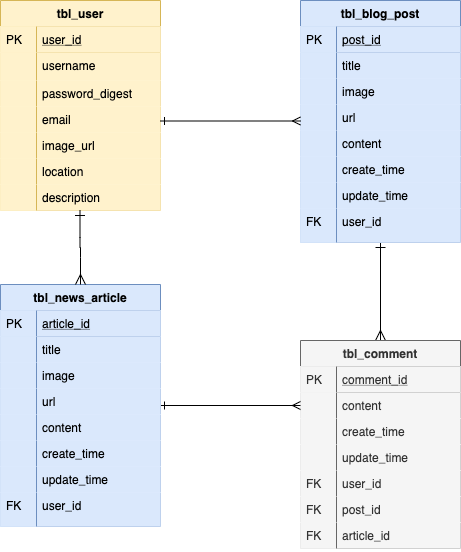

The diagram above was exported from draw.io. Its source (the exported page's mxGraphModel, read from the mxfile embedded in the PNG):
<mxGraphModel dx="946" dy="586" grid="1" gridSize="10" guides="1" tooltips="1" connect="1" arrows="1" fold="1" page="1" pageScale="1" pageWidth="827" pageHeight="1169" math="0" shadow="0">
  <root>
    <mxCell id="0" />
    <mxCell id="1" parent="0" />
    <mxCell id="2" value="" style="edgeStyle=orthogonalEdgeStyle;endArrow=ERmany;startArrow=ERone;shadow=0;strokeWidth=1;endSize=8;startSize=8;startFill=0;endFill=0;" edge="1" source="3" target="20" parent="1">
      <mxGeometry width="100" height="100" relative="1" as="geometry">
        <mxPoint x="410" y="182" as="sourcePoint" />
        <mxPoint x="330" y="169" as="targetPoint" />
        <Array as="points" />
      </mxGeometry>
    </mxCell>
    <mxCell id="3" value="tbl_blog_post" style="swimlane;fontStyle=1;childLayout=stackLayout;horizontal=1;startSize=26;horizontalStack=0;resizeParent=1;resizeLast=0;collapsible=1;marginBottom=0;rounded=0;shadow=0;strokeWidth=1;fillColor=#dae8fc;strokeColor=#6c8ebf;" vertex="1" parent="1">
      <mxGeometry x="400" y="40" width="160" height="242" as="geometry">
        <mxRectangle x="260" y="80" width="160" height="26" as="alternateBounds" />
      </mxGeometry>
    </mxCell>
    <mxCell id="4" value="post_id" style="shape=partialRectangle;top=0;left=0;right=0;bottom=1;align=left;verticalAlign=top;fillColor=#dae8fc;spacingLeft=40;spacingRight=4;overflow=hidden;rotatable=0;points=[[0,0.5],[1,0.5]];portConstraint=eastwest;dropTarget=0;rounded=0;shadow=0;strokeWidth=1;fontStyle=4;strokeColor=#6c8ebf;" vertex="1" parent="3">
      <mxGeometry y="26" width="160" height="26" as="geometry" />
    </mxCell>
    <mxCell id="5" value="PK" style="shape=partialRectangle;top=0;left=0;bottom=0;fillColor=#dae8fc;align=left;verticalAlign=top;spacingLeft=4;spacingRight=4;overflow=hidden;rotatable=0;points=[];portConstraint=eastwest;part=1;strokeColor=#6c8ebf;" vertex="1" connectable="0" parent="4">
      <mxGeometry width="36" height="26" as="geometry" />
    </mxCell>
    <mxCell id="6" value="title" style="shape=partialRectangle;top=0;left=0;right=0;bottom=0;align=left;verticalAlign=top;fillColor=#dae8fc;spacingLeft=40;spacingRight=4;overflow=hidden;rotatable=0;points=[[0,0.5],[1,0.5]];portConstraint=eastwest;dropTarget=0;rounded=0;shadow=0;strokeWidth=1;strokeColor=#6c8ebf;" vertex="1" parent="3">
      <mxGeometry y="52" width="160" height="26" as="geometry" />
    </mxCell>
    <mxCell id="7" value="" style="shape=partialRectangle;top=0;left=0;bottom=0;fillColor=#dae8fc;align=left;verticalAlign=top;spacingLeft=4;spacingRight=4;overflow=hidden;rotatable=0;points=[];portConstraint=eastwest;part=1;strokeColor=#6c8ebf;" vertex="1" connectable="0" parent="6">
      <mxGeometry width="36" height="26" as="geometry" />
    </mxCell>
    <mxCell id="8" value="image" style="shape=partialRectangle;top=0;left=0;right=0;bottom=0;align=left;verticalAlign=top;fillColor=#dae8fc;spacingLeft=40;spacingRight=4;overflow=hidden;rotatable=0;points=[[0,0.5],[1,0.5]];portConstraint=eastwest;dropTarget=0;rounded=0;shadow=0;strokeWidth=1;strokeColor=#6c8ebf;" vertex="1" parent="3">
      <mxGeometry y="78" width="160" height="26" as="geometry" />
    </mxCell>
    <mxCell id="9" value="" style="shape=partialRectangle;top=0;left=0;bottom=0;fillColor=#dae8fc;align=left;verticalAlign=top;spacingLeft=4;spacingRight=4;overflow=hidden;rotatable=0;points=[];portConstraint=eastwest;part=1;strokeColor=#6c8ebf;" vertex="1" connectable="0" parent="8">
      <mxGeometry width="36" height="26" as="geometry" />
    </mxCell>
    <mxCell id="10" value="url" style="shape=partialRectangle;top=0;left=0;right=0;bottom=0;align=left;verticalAlign=top;fillColor=#dae8fc;spacingLeft=40;spacingRight=4;overflow=hidden;rotatable=0;points=[[0,0.5],[1,0.5]];portConstraint=eastwest;dropTarget=0;rounded=0;shadow=0;strokeWidth=1;strokeColor=#6c8ebf;" vertex="1" parent="3">
      <mxGeometry y="104" width="160" height="26" as="geometry" />
    </mxCell>
    <mxCell id="11" value="" style="shape=partialRectangle;top=0;left=0;bottom=0;fillColor=#dae8fc;align=left;verticalAlign=top;spacingLeft=4;spacingRight=4;overflow=hidden;rotatable=0;points=[];portConstraint=eastwest;part=1;strokeColor=#6c8ebf;" vertex="1" connectable="0" parent="10">
      <mxGeometry width="36" height="26" as="geometry" />
    </mxCell>
    <mxCell id="12" value="content" style="shape=partialRectangle;top=0;left=0;right=0;bottom=0;align=left;verticalAlign=top;fillColor=#dae8fc;spacingLeft=40;spacingRight=4;overflow=hidden;rotatable=0;points=[[0,0.5],[1,0.5]];portConstraint=eastwest;dropTarget=0;rounded=0;shadow=0;strokeWidth=1;strokeColor=#6c8ebf;" vertex="1" parent="3">
      <mxGeometry y="130" width="160" height="26" as="geometry" />
    </mxCell>
    <mxCell id="13" value="" style="shape=partialRectangle;top=0;left=0;bottom=0;fillColor=#dae8fc;align=left;verticalAlign=top;spacingLeft=4;spacingRight=4;overflow=hidden;rotatable=0;points=[];portConstraint=eastwest;part=1;strokeColor=#6c8ebf;" vertex="1" connectable="0" parent="12">
      <mxGeometry width="36" height="26" as="geometry" />
    </mxCell>
    <mxCell id="14" value="create_time" style="shape=partialRectangle;top=0;left=0;right=0;bottom=0;align=left;verticalAlign=top;fillColor=#dae8fc;spacingLeft=40;spacingRight=4;overflow=hidden;rotatable=0;points=[[0,0.5],[1,0.5]];portConstraint=eastwest;dropTarget=0;rounded=0;shadow=0;strokeWidth=1;strokeColor=#6c8ebf;" vertex="1" parent="3">
      <mxGeometry y="156" width="160" height="26" as="geometry" />
    </mxCell>
    <mxCell id="15" value="" style="shape=partialRectangle;top=0;left=0;bottom=0;fillColor=#dae8fc;align=left;verticalAlign=top;spacingLeft=4;spacingRight=4;overflow=hidden;rotatable=0;points=[];portConstraint=eastwest;part=1;strokeColor=#6c8ebf;" vertex="1" connectable="0" parent="14">
      <mxGeometry width="36" height="26" as="geometry" />
    </mxCell>
    <mxCell id="16" value="update_time" style="shape=partialRectangle;top=0;left=0;right=0;bottom=0;align=left;verticalAlign=top;fillColor=#dae8fc;spacingLeft=40;spacingRight=4;overflow=hidden;rotatable=0;points=[[0,0.5],[1,0.5]];portConstraint=eastwest;dropTarget=0;rounded=0;shadow=0;strokeWidth=1;strokeColor=#6c8ebf;" vertex="1" parent="3">
      <mxGeometry y="182" width="160" height="26" as="geometry" />
    </mxCell>
    <mxCell id="17" value="" style="shape=partialRectangle;top=0;left=0;bottom=0;fillColor=#dae8fc;align=left;verticalAlign=top;spacingLeft=4;spacingRight=4;overflow=hidden;rotatable=0;points=[];portConstraint=eastwest;part=1;strokeColor=#6c8ebf;" vertex="1" connectable="0" parent="16">
      <mxGeometry width="36" height="26" as="geometry" />
    </mxCell>
    <mxCell id="18" value="user_id" style="shape=partialRectangle;top=0;left=0;right=0;bottom=0;align=left;verticalAlign=top;fillColor=#dae8fc;spacingLeft=40;spacingRight=4;overflow=hidden;rotatable=0;points=[[0,0.5],[1,0.5]];portConstraint=eastwest;dropTarget=0;rounded=0;shadow=0;strokeWidth=1;strokeColor=#6c8ebf;" vertex="1" parent="3">
      <mxGeometry y="208" width="160" height="34" as="geometry" />
    </mxCell>
    <mxCell id="19" value="FK" style="shape=partialRectangle;top=0;left=0;bottom=0;fillColor=#dae8fc;align=left;verticalAlign=top;spacingLeft=4;spacingRight=4;overflow=hidden;rotatable=0;points=[];portConstraint=eastwest;part=1;strokeColor=#6c8ebf;" vertex="1" connectable="0" parent="18">
      <mxGeometry width="36" height="34" as="geometry" />
    </mxCell>
    <mxCell id="20" value="tbl_comment" style="swimlane;fontStyle=1;childLayout=stackLayout;horizontal=1;startSize=26;horizontalStack=0;resizeParent=1;resizeLast=0;collapsible=1;marginBottom=0;rounded=0;shadow=0;strokeWidth=1;fillColor=#f5f5f5;strokeColor=#666666;fontColor=#333333;" vertex="1" parent="1">
      <mxGeometry x="400" y="380" width="160" height="208" as="geometry">
        <mxRectangle x="260" y="270" width="160" height="26" as="alternateBounds" />
      </mxGeometry>
    </mxCell>
    <mxCell id="21" value="comment_id" style="shape=partialRectangle;top=0;left=0;right=0;bottom=1;align=left;verticalAlign=top;fillColor=#f5f5f5;spacingLeft=40;spacingRight=4;overflow=hidden;rotatable=0;points=[[0,0.5],[1,0.5]];portConstraint=eastwest;dropTarget=0;rounded=0;shadow=0;strokeWidth=1;fontStyle=4;strokeColor=#666666;fontColor=#333333;" vertex="1" parent="20">
      <mxGeometry y="26" width="160" height="26" as="geometry" />
    </mxCell>
    <mxCell id="22" value="PK" style="shape=partialRectangle;top=0;left=0;bottom=0;fillColor=#f5f5f5;align=left;verticalAlign=top;spacingLeft=4;spacingRight=4;overflow=hidden;rotatable=0;points=[];portConstraint=eastwest;part=1;strokeColor=#666666;fontColor=#333333;" vertex="1" connectable="0" parent="21">
      <mxGeometry width="36" height="26" as="geometry" />
    </mxCell>
    <mxCell id="23" value="content" style="shape=partialRectangle;top=0;left=0;right=0;bottom=0;align=left;verticalAlign=top;fillColor=#f5f5f5;spacingLeft=40;spacingRight=4;overflow=hidden;rotatable=0;points=[[0,0.5],[1,0.5]];portConstraint=eastwest;dropTarget=0;rounded=0;shadow=0;strokeWidth=1;strokeColor=#666666;fontColor=#333333;" vertex="1" parent="20">
      <mxGeometry y="52" width="160" height="26" as="geometry" />
    </mxCell>
    <mxCell id="24" value="" style="shape=partialRectangle;top=0;left=0;bottom=0;fillColor=#f5f5f5;align=left;verticalAlign=top;spacingLeft=4;spacingRight=4;overflow=hidden;rotatable=0;points=[];portConstraint=eastwest;part=1;strokeColor=#666666;fontColor=#333333;" vertex="1" connectable="0" parent="23">
      <mxGeometry width="36" height="26" as="geometry" />
    </mxCell>
    <mxCell id="25" value="create_time" style="shape=partialRectangle;top=0;left=0;right=0;bottom=0;align=left;verticalAlign=top;fillColor=#f5f5f5;spacingLeft=40;spacingRight=4;overflow=hidden;rotatable=0;points=[[0,0.5],[1,0.5]];portConstraint=eastwest;dropTarget=0;rounded=0;shadow=0;strokeWidth=1;strokeColor=#666666;fontColor=#333333;" vertex="1" parent="20">
      <mxGeometry y="78" width="160" height="26" as="geometry" />
    </mxCell>
    <mxCell id="26" value="" style="shape=partialRectangle;top=0;left=0;bottom=0;fillColor=#f5f5f5;align=left;verticalAlign=top;spacingLeft=4;spacingRight=4;overflow=hidden;rotatable=0;points=[];portConstraint=eastwest;part=1;strokeColor=#666666;fontColor=#333333;" vertex="1" connectable="0" parent="25">
      <mxGeometry width="36" height="26" as="geometry" />
    </mxCell>
    <mxCell id="27" value="update_time" style="shape=partialRectangle;top=0;left=0;right=0;bottom=0;align=left;verticalAlign=top;fillColor=#f5f5f5;spacingLeft=40;spacingRight=4;overflow=hidden;rotatable=0;points=[[0,0.5],[1,0.5]];portConstraint=eastwest;dropTarget=0;rounded=0;shadow=0;strokeWidth=1;strokeColor=#666666;fontColor=#333333;" vertex="1" parent="20">
      <mxGeometry y="104" width="160" height="26" as="geometry" />
    </mxCell>
    <mxCell id="28" value="" style="shape=partialRectangle;top=0;left=0;bottom=0;fillColor=#f5f5f5;align=left;verticalAlign=top;spacingLeft=4;spacingRight=4;overflow=hidden;rotatable=0;points=[];portConstraint=eastwest;part=1;strokeColor=#666666;fontColor=#333333;" vertex="1" connectable="0" parent="27">
      <mxGeometry width="36" height="26" as="geometry" />
    </mxCell>
    <mxCell id="29" value="user_id" style="shape=partialRectangle;top=0;left=0;right=0;bottom=0;align=left;verticalAlign=top;fillColor=#f5f5f5;spacingLeft=40;spacingRight=4;overflow=hidden;rotatable=0;points=[[0,0.5],[1,0.5]];portConstraint=eastwest;dropTarget=0;rounded=0;shadow=0;strokeWidth=1;strokeColor=#666666;fontColor=#333333;" vertex="1" parent="20">
      <mxGeometry y="130" width="160" height="26" as="geometry" />
    </mxCell>
    <mxCell id="30" value="FK" style="shape=partialRectangle;top=0;left=0;bottom=0;fillColor=#f5f5f5;align=left;verticalAlign=top;spacingLeft=4;spacingRight=4;overflow=hidden;rotatable=0;points=[];portConstraint=eastwest;part=1;strokeColor=#666666;fontColor=#333333;" vertex="1" connectable="0" parent="29">
      <mxGeometry width="36" height="26" as="geometry" />
    </mxCell>
    <mxCell id="31" value="post_id" style="shape=partialRectangle;top=0;left=0;right=0;bottom=0;align=left;verticalAlign=top;fillColor=#f5f5f5;spacingLeft=40;spacingRight=4;overflow=hidden;rotatable=0;points=[[0,0.5],[1,0.5]];portConstraint=eastwest;dropTarget=0;rounded=0;shadow=0;strokeWidth=1;strokeColor=#666666;fontColor=#333333;" vertex="1" parent="20">
      <mxGeometry y="156" width="160" height="26" as="geometry" />
    </mxCell>
    <mxCell id="32" value="FK" style="shape=partialRectangle;top=0;left=0;bottom=0;fillColor=#f5f5f5;align=left;verticalAlign=top;spacingLeft=4;spacingRight=4;overflow=hidden;rotatable=0;points=[];portConstraint=eastwest;part=1;strokeColor=#666666;fontColor=#333333;" vertex="1" connectable="0" parent="31">
      <mxGeometry width="36" height="26" as="geometry" />
    </mxCell>
    <mxCell id="33" value="article_id" style="shape=partialRectangle;top=0;left=0;right=0;bottom=0;align=left;verticalAlign=top;fillColor=#f5f5f5;spacingLeft=40;spacingRight=4;overflow=hidden;rotatable=0;points=[[0,0.5],[1,0.5]];portConstraint=eastwest;dropTarget=0;rounded=0;shadow=0;strokeWidth=1;strokeColor=#666666;fontColor=#333333;" vertex="1" parent="20">
      <mxGeometry y="182" width="160" height="26" as="geometry" />
    </mxCell>
    <mxCell id="34" value="FK" style="shape=partialRectangle;top=0;left=0;bottom=0;fillColor=#f5f5f5;align=left;verticalAlign=top;spacingLeft=4;spacingRight=4;overflow=hidden;rotatable=0;points=[];portConstraint=eastwest;part=1;strokeColor=#666666;fontColor=#333333;" vertex="1" connectable="0" parent="33">
      <mxGeometry width="36" height="26" as="geometry" />
    </mxCell>
    <mxCell id="35" value="" style="edgeStyle=orthogonalEdgeStyle;rounded=0;orthogonalLoop=1;jettySize=auto;html=1;startArrow=ERone;startFill=0;endArrow=ERmany;endFill=0;" edge="1" source="36" target="23" parent="1">
      <mxGeometry relative="1" as="geometry">
        <mxPoint x="396" y="454" as="targetPoint" />
      </mxGeometry>
    </mxCell>
    <mxCell id="36" value="tbl_news_article" style="swimlane;fontStyle=1;childLayout=stackLayout;horizontal=1;startSize=26;horizontalStack=0;resizeParent=1;resizeLast=0;collapsible=1;marginBottom=0;rounded=0;shadow=0;strokeWidth=1;fillColor=#dae8fc;strokeColor=#6c8ebf;" vertex="1" parent="1">
      <mxGeometry x="100" y="324" width="160" height="242" as="geometry">
        <mxRectangle x="260" y="80" width="160" height="26" as="alternateBounds" />
      </mxGeometry>
    </mxCell>
    <mxCell id="37" value="article_id" style="shape=partialRectangle;top=0;left=0;right=0;bottom=1;align=left;verticalAlign=top;fillColor=#dae8fc;spacingLeft=40;spacingRight=4;overflow=hidden;rotatable=0;points=[[0,0.5],[1,0.5]];portConstraint=eastwest;dropTarget=0;rounded=0;shadow=0;strokeWidth=1;fontStyle=4;strokeColor=#6c8ebf;" vertex="1" parent="36">
      <mxGeometry y="26" width="160" height="26" as="geometry" />
    </mxCell>
    <mxCell id="38" value="PK" style="shape=partialRectangle;top=0;left=0;bottom=0;fillColor=#dae8fc;align=left;verticalAlign=top;spacingLeft=4;spacingRight=4;overflow=hidden;rotatable=0;points=[];portConstraint=eastwest;part=1;strokeColor=#6c8ebf;" vertex="1" connectable="0" parent="37">
      <mxGeometry width="36" height="26" as="geometry" />
    </mxCell>
    <mxCell id="39" value="title" style="shape=partialRectangle;top=0;left=0;right=0;bottom=0;align=left;verticalAlign=top;fillColor=#dae8fc;spacingLeft=40;spacingRight=4;overflow=hidden;rotatable=0;points=[[0,0.5],[1,0.5]];portConstraint=eastwest;dropTarget=0;rounded=0;shadow=0;strokeWidth=1;strokeColor=#6c8ebf;" vertex="1" parent="36">
      <mxGeometry y="52" width="160" height="26" as="geometry" />
    </mxCell>
    <mxCell id="40" value="" style="shape=partialRectangle;top=0;left=0;bottom=0;fillColor=#dae8fc;align=left;verticalAlign=top;spacingLeft=4;spacingRight=4;overflow=hidden;rotatable=0;points=[];portConstraint=eastwest;part=1;strokeColor=#6c8ebf;" vertex="1" connectable="0" parent="39">
      <mxGeometry width="36" height="26" as="geometry" />
    </mxCell>
    <mxCell id="41" value="image" style="shape=partialRectangle;top=0;left=0;right=0;bottom=0;align=left;verticalAlign=top;fillColor=#dae8fc;spacingLeft=40;spacingRight=4;overflow=hidden;rotatable=0;points=[[0,0.5],[1,0.5]];portConstraint=eastwest;dropTarget=0;rounded=0;shadow=0;strokeWidth=1;strokeColor=#6c8ebf;" vertex="1" parent="36">
      <mxGeometry y="78" width="160" height="26" as="geometry" />
    </mxCell>
    <mxCell id="42" value="" style="shape=partialRectangle;top=0;left=0;bottom=0;fillColor=#dae8fc;align=left;verticalAlign=top;spacingLeft=4;spacingRight=4;overflow=hidden;rotatable=0;points=[];portConstraint=eastwest;part=1;strokeColor=#6c8ebf;" vertex="1" connectable="0" parent="41">
      <mxGeometry width="36" height="26" as="geometry" />
    </mxCell>
    <mxCell id="43" value="url" style="shape=partialRectangle;top=0;left=0;right=0;bottom=0;align=left;verticalAlign=top;fillColor=#dae8fc;spacingLeft=40;spacingRight=4;overflow=hidden;rotatable=0;points=[[0,0.5],[1,0.5]];portConstraint=eastwest;dropTarget=0;rounded=0;shadow=0;strokeWidth=1;strokeColor=#6c8ebf;" vertex="1" parent="36">
      <mxGeometry y="104" width="160" height="26" as="geometry" />
    </mxCell>
    <mxCell id="44" value="" style="shape=partialRectangle;top=0;left=0;bottom=0;fillColor=#dae8fc;align=left;verticalAlign=top;spacingLeft=4;spacingRight=4;overflow=hidden;rotatable=0;points=[];portConstraint=eastwest;part=1;strokeColor=#6c8ebf;" vertex="1" connectable="0" parent="43">
      <mxGeometry width="36" height="26" as="geometry" />
    </mxCell>
    <mxCell id="45" value="content" style="shape=partialRectangle;top=0;left=0;right=0;bottom=0;align=left;verticalAlign=top;fillColor=#dae8fc;spacingLeft=40;spacingRight=4;overflow=hidden;rotatable=0;points=[[0,0.5],[1,0.5]];portConstraint=eastwest;dropTarget=0;rounded=0;shadow=0;strokeWidth=1;strokeColor=#6c8ebf;" vertex="1" parent="36">
      <mxGeometry y="130" width="160" height="26" as="geometry" />
    </mxCell>
    <mxCell id="46" value="" style="shape=partialRectangle;top=0;left=0;bottom=0;fillColor=#dae8fc;align=left;verticalAlign=top;spacingLeft=4;spacingRight=4;overflow=hidden;rotatable=0;points=[];portConstraint=eastwest;part=1;strokeColor=#6c8ebf;" vertex="1" connectable="0" parent="45">
      <mxGeometry width="36" height="26" as="geometry" />
    </mxCell>
    <mxCell id="47" value="create_time" style="shape=partialRectangle;top=0;left=0;right=0;bottom=0;align=left;verticalAlign=top;fillColor=#dae8fc;spacingLeft=40;spacingRight=4;overflow=hidden;rotatable=0;points=[[0,0.5],[1,0.5]];portConstraint=eastwest;dropTarget=0;rounded=0;shadow=0;strokeWidth=1;strokeColor=#6c8ebf;" vertex="1" parent="36">
      <mxGeometry y="156" width="160" height="26" as="geometry" />
    </mxCell>
    <mxCell id="48" value="" style="shape=partialRectangle;top=0;left=0;bottom=0;fillColor=#dae8fc;align=left;verticalAlign=top;spacingLeft=4;spacingRight=4;overflow=hidden;rotatable=0;points=[];portConstraint=eastwest;part=1;strokeColor=#6c8ebf;" vertex="1" connectable="0" parent="47">
      <mxGeometry width="36" height="26" as="geometry" />
    </mxCell>
    <mxCell id="49" value="update_time" style="shape=partialRectangle;top=0;left=0;right=0;bottom=0;align=left;verticalAlign=top;fillColor=#dae8fc;spacingLeft=40;spacingRight=4;overflow=hidden;rotatable=0;points=[[0,0.5],[1,0.5]];portConstraint=eastwest;dropTarget=0;rounded=0;shadow=0;strokeWidth=1;strokeColor=#6c8ebf;" vertex="1" parent="36">
      <mxGeometry y="182" width="160" height="26" as="geometry" />
    </mxCell>
    <mxCell id="50" value="" style="shape=partialRectangle;top=0;left=0;bottom=0;fillColor=#dae8fc;align=left;verticalAlign=top;spacingLeft=4;spacingRight=4;overflow=hidden;rotatable=0;points=[];portConstraint=eastwest;part=1;strokeColor=#6c8ebf;" vertex="1" connectable="0" parent="49">
      <mxGeometry width="36" height="26" as="geometry" />
    </mxCell>
    <mxCell id="51" value="user_id" style="shape=partialRectangle;top=0;left=0;right=0;bottom=0;align=left;verticalAlign=top;fillColor=#dae8fc;spacingLeft=40;spacingRight=4;overflow=hidden;rotatable=0;points=[[0,0.5],[1,0.5]];portConstraint=eastwest;dropTarget=0;rounded=0;shadow=0;strokeWidth=1;strokeColor=#6c8ebf;" vertex="1" parent="36">
      <mxGeometry y="208" width="160" height="34" as="geometry" />
    </mxCell>
    <mxCell id="52" value="FK" style="shape=partialRectangle;top=0;left=0;bottom=0;fillColor=#dae8fc;align=left;verticalAlign=top;spacingLeft=4;spacingRight=4;overflow=hidden;rotatable=0;points=[];portConstraint=eastwest;part=1;strokeColor=#6c8ebf;" vertex="1" connectable="0" parent="51">
      <mxGeometry width="36" height="34" as="geometry" />
    </mxCell>
    <mxCell id="53" value="tbl_user" style="swimlane;fontStyle=1;childLayout=stackLayout;horizontal=1;startSize=26;horizontalStack=0;resizeParent=1;resizeLast=0;collapsible=1;marginBottom=0;rounded=0;shadow=0;strokeWidth=1;fillColor=#fff2cc;strokeColor=#d6b656;" vertex="1" parent="1">
      <mxGeometry x="100" y="40" width="160" height="210" as="geometry">
        <mxRectangle x="20" y="80" width="160" height="26" as="alternateBounds" />
      </mxGeometry>
    </mxCell>
    <mxCell id="54" value="user_id" style="shape=partialRectangle;top=0;left=0;right=0;bottom=1;align=left;verticalAlign=top;fillColor=#fff2cc;spacingLeft=40;spacingRight=4;overflow=hidden;rotatable=0;points=[[0,0.5],[1,0.5]];portConstraint=eastwest;dropTarget=0;rounded=0;shadow=0;strokeWidth=1;fontStyle=4;strokeColor=#d6b656;" vertex="1" parent="53">
      <mxGeometry y="26" width="160" height="26" as="geometry" />
    </mxCell>
    <mxCell id="55" value="PK" style="shape=partialRectangle;top=0;left=0;bottom=0;fillColor=#fff2cc;align=left;verticalAlign=top;spacingLeft=4;spacingRight=4;overflow=hidden;rotatable=0;points=[];portConstraint=eastwest;part=1;strokeColor=#d6b656;" vertex="1" connectable="0" parent="54">
      <mxGeometry width="36" height="26" as="geometry" />
    </mxCell>
    <mxCell id="56" value="username" style="shape=partialRectangle;top=0;left=0;right=0;bottom=0;align=left;verticalAlign=top;spacingLeft=40;spacingRight=4;overflow=hidden;rotatable=0;points=[[0,0.5],[1,0.5]];portConstraint=eastwest;dropTarget=0;rounded=0;shadow=0;strokeWidth=1;fillColor=#fff2cc;strokeColor=#D6B656;" vertex="1" parent="53">
      <mxGeometry y="52" width="160" height="28" as="geometry" />
    </mxCell>
    <mxCell id="57" value="" style="shape=partialRectangle;top=0;left=0;bottom=0;fillColor=#fff2cc;align=left;verticalAlign=top;spacingLeft=4;spacingRight=4;overflow=hidden;rotatable=0;points=[];portConstraint=eastwest;part=1;strokeColor=#d6b656;" vertex="1" connectable="0" parent="56">
      <mxGeometry width="36" height="28" as="geometry" />
    </mxCell>
    <mxCell id="58" value="password_digest" style="shape=partialRectangle;top=0;left=0;right=0;bottom=0;align=left;verticalAlign=top;fillColor=#fff2cc;spacingLeft=40;spacingRight=4;overflow=hidden;rotatable=0;points=[[0,0.5],[1,0.5]];portConstraint=eastwest;dropTarget=0;rounded=0;shadow=0;strokeWidth=1;strokeColor=#d6b656;" vertex="1" parent="53">
      <mxGeometry y="80" width="160" height="26" as="geometry" />
    </mxCell>
    <mxCell id="59" value="" style="shape=partialRectangle;top=0;left=0;bottom=0;fillColor=#fff2cc;align=left;verticalAlign=top;spacingLeft=4;spacingRight=4;overflow=hidden;rotatable=0;points=[];portConstraint=eastwest;part=1;strokeColor=#d6b656;" vertex="1" connectable="0" parent="58">
      <mxGeometry width="36" height="26" as="geometry" />
    </mxCell>
    <mxCell id="60" value="email" style="shape=partialRectangle;top=0;left=0;right=0;bottom=0;align=left;verticalAlign=top;fillColor=#fff2cc;spacingLeft=40;spacingRight=4;overflow=hidden;rotatable=0;points=[[0,0.5],[1,0.5]];portConstraint=eastwest;dropTarget=0;rounded=0;shadow=0;strokeWidth=1;strokeColor=#d6b656;" vertex="1" parent="53">
      <mxGeometry y="106" width="160" height="26" as="geometry" />
    </mxCell>
    <mxCell id="61" value="" style="shape=partialRectangle;top=0;left=0;bottom=0;fillColor=#fff2cc;align=left;verticalAlign=top;spacingLeft=4;spacingRight=4;overflow=hidden;rotatable=0;points=[];portConstraint=eastwest;part=1;strokeColor=#d6b656;" vertex="1" connectable="0" parent="60">
      <mxGeometry width="36" height="26" as="geometry" />
    </mxCell>
    <mxCell id="62" value="image_url" style="shape=partialRectangle;top=0;left=0;right=0;bottom=0;align=left;verticalAlign=top;fillColor=#fff2cc;spacingLeft=40;spacingRight=4;overflow=hidden;rotatable=0;points=[[0,0.5],[1,0.5]];portConstraint=eastwest;dropTarget=0;rounded=0;shadow=0;strokeWidth=1;strokeColor=#d6b656;labelBorderColor=none;" vertex="1" parent="53">
      <mxGeometry y="132" width="160" height="26" as="geometry" />
    </mxCell>
    <mxCell id="63" value="" style="shape=partialRectangle;top=0;left=0;bottom=0;fillColor=#fff2cc;align=left;verticalAlign=top;spacingLeft=4;spacingRight=4;overflow=hidden;rotatable=0;points=[];portConstraint=eastwest;part=1;strokeColor=#d6b656;" vertex="1" connectable="0" parent="62">
      <mxGeometry width="36" height="26" as="geometry" />
    </mxCell>
    <mxCell id="64" value="location" style="shape=partialRectangle;top=0;left=0;right=0;bottom=0;align=left;verticalAlign=top;fillColor=#fff2cc;spacingLeft=40;spacingRight=4;overflow=hidden;rotatable=0;points=[[0,0.5],[1,0.5]];portConstraint=eastwest;dropTarget=0;rounded=0;shadow=0;strokeWidth=1;strokeColor=#d6b656;labelBorderColor=none;" vertex="1" parent="53">
      <mxGeometry y="158" width="160" height="26" as="geometry" />
    </mxCell>
    <mxCell id="65" value="" style="shape=partialRectangle;top=0;left=0;bottom=0;fillColor=#fff2cc;align=left;verticalAlign=top;spacingLeft=4;spacingRight=4;overflow=hidden;rotatable=0;points=[];portConstraint=eastwest;part=1;strokeColor=#d6b656;" vertex="1" connectable="0" parent="64">
      <mxGeometry width="36" height="26" as="geometry" />
    </mxCell>
    <mxCell id="66" value="description" style="shape=partialRectangle;top=0;left=0;right=0;bottom=0;align=left;verticalAlign=top;fillColor=#fff2cc;spacingLeft=40;spacingRight=4;overflow=hidden;rotatable=0;points=[[0,0.5],[1,0.5]];portConstraint=eastwest;dropTarget=0;rounded=0;shadow=0;strokeWidth=1;strokeColor=#d6b656;labelBorderColor=none;" vertex="1" parent="53">
      <mxGeometry y="184" width="160" height="26" as="geometry" />
    </mxCell>
    <mxCell id="67" value="" style="shape=partialRectangle;top=0;left=0;bottom=0;fillColor=#fff2cc;align=left;verticalAlign=top;spacingLeft=4;spacingRight=4;overflow=hidden;rotatable=0;points=[];portConstraint=eastwest;part=1;strokeColor=#d6b656;" vertex="1" connectable="0" parent="66">
      <mxGeometry width="36" height="26" as="geometry" />
    </mxCell>
    <mxCell id="68" value="" style="edgeStyle=orthogonalEdgeStyle;endArrow=ERmany;startArrow=ERone;shadow=0;strokeWidth=1;endSize=8;startSize=8;startFill=0;endFill=0;entryX=0.5;entryY=0;entryDx=0;entryDy=0;" edge="1" parent="53" target="36">
      <mxGeometry width="100" height="100" relative="1" as="geometry">
        <mxPoint x="79.5" y="210" as="sourcePoint" />
        <mxPoint x="80" y="310" as="targetPoint" />
        <Array as="points" />
      </mxGeometry>
    </mxCell>
    <mxCell id="69" value="" style="edgeStyle=orthogonalEdgeStyle;rounded=0;orthogonalLoop=1;jettySize=auto;html=1;startArrow=ERone;startFill=0;endArrow=ERmany;endFill=0;" edge="1" parent="1">
      <mxGeometry relative="1" as="geometry">
        <mxPoint x="400" y="160.5" as="targetPoint" />
        <mxPoint x="260" y="160.5" as="sourcePoint" />
      </mxGeometry>
    </mxCell>
  </root>
</mxGraphModel>